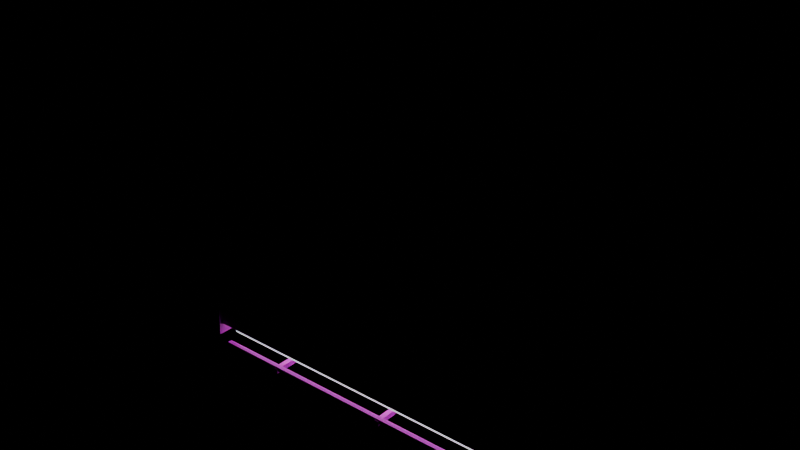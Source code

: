 # Source: light_fluorescent.blend  (saved by Blender 5.2.45; exported with 4.5.12 LTS)
import bpy
from mathutils import Matrix  # noqa: F401  (used for matrix-valued properties, if any)

bpy.ops.wm.read_factory_settings(use_empty=True)
scene = bpy.context.scene
scene.name = 'Scene'

# ---- images (referenced by path relative to the original .blend; pixels are not part of the script)
import os
ASSET_DIR = os.environ.get("B2B_ASSET_DIR", "")  # directory of the original .blend (textures are referenced by path, not embedded)
HERE = os.path.dirname(os.path.abspath(__file__))  # packed textures are extracted next to this script under _unpacked/

def load_image(name, relpath, width, height, colorspace="sRGB"):
    """Load a texture the original file referenced (path relative to the .blend, or extracted next to this script)."""
    p = next((c for c in (os.path.join(HERE, relpath), os.path.join(ASSET_DIR, relpath)) if relpath and os.path.exists(c)), "")
    if p:
        img = bpy.data.images.load(p, check_existing=True)
        img.name = name
    else:  # same state as the original file: an image datablock whose file is absent (Cycles renders it pink)
        img = bpy.data.images.new(name, width, height)
        img.source = "FILE"
        img.filepath = "//" + (relpath or name)
    img.colorspace_settings.name = colorspace
    return img
img_metal_panel_base_004_png = load_image('Metal-Panel_Base-004.png', 'Metal-Panel_Base-004.png', 1024, 1024, 'sRGB')
img_panel_001_3_base_004_png = load_image('Panel-001-3_Base-004.png', 'Panel-001-3_Base-004.png', 1024, 1024, 'sRGB')

# ---- materials (node trees are filled in below, after node groups)
mat_prop_lens = bpy.data.materials.new('prop/lens')
mat_steel_frame = bpy.data.materials.new('steel/frame')
mat_steel_machine_body = bpy.data.materials.new('steel/machine_body')
mat_prop_wire = bpy.data.materials.new('prop/wire')

# ---- material node trees
mat_prop_lens.use_nodes = True; mat_prop_lens.node_tree.nodes.clear()
_N = mat_prop_lens.node_tree.nodes; _L = mat_prop_lens.node_tree.links
n0 = _N.new('ShaderNodeBsdfPrincipled'); n0.name = 'Principled BSDF'; n0.location = (-200, 100)
n0.inputs[0].default_value = (0.95, 0.95, 0.92, 1.0)
n0.inputs[2].default_value = 0.4
n0.inputs[10].default_value = 0.005
n0.inputs[28].default_value = 1.0
n1 = _N.new('ShaderNodeOutputMaterial'); n1.name = 'Material Output'; n1.location = (200, 100)
_L.new(n0.outputs[0], n1.inputs[0])
n1.is_active_output = True
mat_steel_frame.use_nodes = True; mat_steel_frame.node_tree.nodes.clear()
_N = mat_steel_frame.node_tree.nodes; _L = mat_steel_frame.node_tree.links
n0 = _N.new('ShaderNodeBsdfPrincipled'); n0.name = 'Principled BSDF'; n0.location = (-200, 100)
n0.inputs[10].default_value = 0.005
n1 = _N.new('ShaderNodeOutputMaterial'); n1.name = 'Material Output'; n1.location = (200, 100)
n2 = _N.new('ShaderNodeTexImage'); n2.name = 'Image Texture'; n2.location = (0, 0)
n2.image = img_metal_panel_base_004_png
n2.interpolation = 'Closest'
_L.new(n0.outputs[0], n1.inputs[0])
_L.new(n2.outputs[0], n0.inputs[0])
n1.is_active_output = True
mat_steel_machine_body.use_nodes = True; mat_steel_machine_body.node_tree.nodes.clear()
_N = mat_steel_machine_body.node_tree.nodes; _L = mat_steel_machine_body.node_tree.links
n0 = _N.new('ShaderNodeBsdfPrincipled'); n0.name = 'Principled BSDF'; n0.location = (-200, 100)
n0.inputs[10].default_value = 0.005
n1 = _N.new('ShaderNodeOutputMaterial'); n1.name = 'Material Output'; n1.location = (200, 100)
n2 = _N.new('ShaderNodeTexImage'); n2.name = 'Image Texture'; n2.location = (0, 0)
n2.image = img_panel_001_3_base_004_png
n2.interpolation = 'Closest'
_L.new(n0.outputs[0], n1.inputs[0])
_L.new(n2.outputs[0], n0.inputs[0])
n1.is_active_output = True
mat_prop_wire.use_nodes = True; mat_prop_wire.node_tree.nodes.clear()
_N = mat_prop_wire.node_tree.nodes; _L = mat_prop_wire.node_tree.links
n0 = _N.new('ShaderNodeBsdfPrincipled'); n0.name = 'Principled BSDF'; n0.location = (-200, 100)
n0.inputs[0].default_value = (0.04, 0.04, 0.045, 1.0)
n0.inputs[2].default_value = 0.9
n0.inputs[10].default_value = 0.005
n1 = _N.new('ShaderNodeOutputMaterial'); n1.name = 'Material Output'; n1.location = (200, 100)
_L.new(n0.outputs[0], n1.inputs[0])
n1.is_active_output = True

# ---- meshes
me_body = bpy.data.meshes.new('Body')
me_body.from_pydata([(0.65, 0.11, -0.09), (0.65, 0.11, 0.0), (0.65, -0.11, 0.0), (0.65, -0.11, -0.09), (-0.65, -0.11, -0.09), (-0.65, -0.11, 0.0), (-0.65, 0.11, 0.0), (-0.65, 0.11, -0.09), (-0.65, 0.11, 0.0), (-0.65, -0.11, 0.0), (0.65, -0.11, 0.0), (0.65, 0.11, 0.0), (-0.65, -0.11, -0.09), (-0.65, 0.11, -0.09), (0.65, 0.11, -0.09), (0.65, -0.11, -0.09), (-0.65, -0.11, -0.09), (0.65, -0.11, -0.09), (0.65, -0.11, 0.0), (-0.65, -0.11, 0.0), (0.65, 0.11, -0.09), (-0.65, 0.11, -0.09), (-0.65, 0.11, 0.0), (0.65, 0.11, 0.0), (-0.615, 0.125, -0.12), (-0.615, 0.125, 0.0), (-0.615, -0.125, 0.0), (-0.615, -0.125, -0.12), (-0.665, -0.125, -0.12), (-0.665, -0.125, 0.0), (-0.665, 0.125, 0.0), (-0.665, 0.125, -0.12), (-0.665, 0.125, 0.0), (-0.665, -0.125, 0.0), (-0.615, -0.125, 0.0), (-0.615, 0.125, 0.0), (-0.665, -0.125, -0.12), (-0.665, 0.125, -0.12), (-0.615, 0.125, -0.12), (-0.615, -0.125, -0.12), (-0.665, -0.125, -0.12), (-0.615, -0.125, -0.12), (-0.615, -0.125, 0.0), (-0.665, -0.125, 0.0), (-0.615, 0.125, -0.12), (-0.665, 0.125, -0.12), (-0.665, 0.125, 0.0), (-0.615, 0.125, 0.0), (0.665, 0.125, -0.12), (0.665, 0.125, 0.0), (0.665, -0.125, 0.0), (0.665, -0.125, -0.12), (0.615, -0.125, -0.12), (0.615, -0.125, 0.0), (0.615, 0.125, 0.0), (0.615, 0.125, -0.12), (0.615, 0.125, 0.0), (0.615, -0.125, 0.0), (0.665, -0.125, 0.0), (0.665, 0.125, 0.0), (0.615, -0.125, -0.12), (0.615, 0.125, -0.12), (0.665, 0.125, -0.12), (0.665, -0.125, -0.12), (0.615, -0.125, -0.12), (0.665, -0.125, -0.12), (0.665, -0.125, 0.0), (0.615, -0.125, 0.0), (0.665, 0.125, -0.12), (0.615, 0.125, -0.12), (0.615, 0.125, 0.0), (0.665, 0.125, 0.0), (-0.6, 0.05995, -0.09598), (-0.6, 0.07402, -0.1101), (-0.6, 0.07402, -0.1299), (-0.6, 0.05995, -0.144), (-0.6, 0.04005, -0.144), (-0.6, 0.02598, -0.1299), (-0.6, 0.02598, -0.1101), (-0.6, 0.04005, -0.09598), (0.6, 0.04005, -0.09598), (0.6, 0.02598, -0.1101), (0.6, 0.02598, -0.1299), (0.6, 0.04005, -0.144), (0.6, 0.05995, -0.144), (0.6, 0.07402, -0.1299), (0.6, 0.07402, -0.1101), (0.6, 0.05995, -0.09598), (0.6, 0.04005, -0.09598), (-0.6, 0.04005, -0.09598), (-0.6, 0.02598, -0.1101), (0.6, 0.02598, -0.1101), (0.6, 0.02598, -0.1101), (-0.6, 0.02598, -0.1101), (-0.6, 0.02598, -0.1299), (0.6, 0.02598, -0.1299), (0.6, 0.02598, -0.1299), (-0.6, 0.02598, -0.1299), (-0.6, 0.04005, -0.144), (0.6, 0.04005, -0.144), (0.6, 0.04005, -0.144), (-0.6, 0.04005, -0.144), (-0.6, 0.05995, -0.144), (0.6, 0.05995, -0.144), (0.6, 0.05995, -0.144), (-0.6, 0.05995, -0.144), (-0.6, 0.07402, -0.1299), (0.6, 0.07402, -0.1299), (0.6, 0.07402, -0.1299), (-0.6, 0.07402, -0.1299), (-0.6, 0.07402, -0.1101), (0.6, 0.07402, -0.1101), (0.6, 0.07402, -0.1101), (-0.6, 0.07402, -0.1101), (-0.6, 0.05995, -0.09598), (0.6, 0.05995, -0.09598), (0.6, 0.05995, -0.09598), (-0.6, 0.05995, -0.09598), (-0.6, 0.04005, -0.09598), (0.6, 0.04005, -0.09598), (-0.6, -0.04005, -0.09598), (-0.6, -0.02598, -0.1101), (-0.6, -0.02598, -0.1299), (-0.6, -0.04005, -0.144), (-0.6, -0.05995, -0.144), (-0.6, -0.07402, -0.1299), (-0.6, -0.07402, -0.1101), (-0.6, -0.05995, -0.09598), (0.6, -0.05995, -0.09598), (0.6, -0.07402, -0.1101), (0.6, -0.07402, -0.1299), (0.6, -0.05995, -0.144), (0.6, -0.04005, -0.144), (0.6, -0.02598, -0.1299), (0.6, -0.02598, -0.1101), (0.6, -0.04005, -0.09598), (0.6, -0.05995, -0.09598), (-0.6, -0.05995, -0.09598), (-0.6, -0.07402, -0.1101), (0.6, -0.07402, -0.1101), (0.6, -0.07402, -0.1101), (-0.6, -0.07402, -0.1101), (-0.6, -0.07402, -0.1299), (0.6, -0.07402, -0.1299), (0.6, -0.07402, -0.1299), (-0.6, -0.07402, -0.1299), (-0.6, -0.05995, -0.144), (0.6, -0.05995, -0.144), (0.6, -0.05995, -0.144), (-0.6, -0.05995, -0.144), (-0.6, -0.04005, -0.144), (0.6, -0.04005, -0.144), (0.6, -0.04005, -0.144), (-0.6, -0.04005, -0.144), (-0.6, -0.02598, -0.1299), (0.6, -0.02598, -0.1299), (0.6, -0.02598, -0.1299), (-0.6, -0.02598, -0.1299), (-0.6, -0.02598, -0.1101), (0.6, -0.02598, -0.1101), (0.6, -0.02598, -0.1101), (-0.6, -0.02598, -0.1101), (-0.6, -0.04005, -0.09598), (0.6, -0.04005, -0.09598), (0.6, -0.04005, -0.09598), (-0.6, -0.04005, -0.09598), (-0.6, -0.05995, -0.09598), (0.6, -0.05995, -0.09598), (0.61, 0.102, -0.172), (0.61, 0.102, -0.158), (0.61, 0.088, -0.158), (0.61, 0.088, -0.172), (-0.61, 0.088, -0.172), (-0.61, 0.088, -0.158), (-0.61, 0.102, -0.158), (-0.61, 0.102, -0.172), (-0.61, 0.102, -0.158), (-0.61, 0.088, -0.158), (0.61, 0.088, -0.158), (0.61, 0.102, -0.158), (-0.61, 0.088, -0.172), (-0.61, 0.102, -0.172), (0.61, 0.102, -0.172), (0.61, 0.088, -0.172), (-0.61, 0.088, -0.172), (0.61, 0.088, -0.172), (0.61, 0.088, -0.158), (-0.61, 0.088, -0.158), (0.61, 0.102, -0.172), (-0.61, 0.102, -0.172), (-0.61, 0.102, -0.158), (0.61, 0.102, -0.158), (0.61, -0.088, -0.172), (0.61, -0.088, -0.158), (0.61, -0.102, -0.158), (0.61, -0.102, -0.172), (-0.61, -0.102, -0.172), (-0.61, -0.102, -0.158), (-0.61, -0.088, -0.158), (-0.61, -0.088, -0.172), (-0.61, -0.088, -0.158), (-0.61, -0.102, -0.158), (0.61, -0.102, -0.158), (0.61, -0.088, -0.158), (-0.61, -0.102, -0.172), (-0.61, -0.088, -0.172), (0.61, -0.088, -0.172), (0.61, -0.102, -0.172), (-0.61, -0.102, -0.172), (0.61, -0.102, -0.172), (0.61, -0.102, -0.158), (-0.61, -0.102, -0.158), (0.61, -0.088, -0.172), (-0.61, -0.088, -0.172), (-0.61, -0.088, -0.158), (0.61, -0.088, -0.158), (-0.392, 0.105, -0.18), (-0.392, 0.105, -0.164), (-0.392, -0.105, -0.164), (-0.392, -0.105, -0.18), (-0.408, -0.105, -0.18), (-0.408, -0.105, -0.164), (-0.408, 0.105, -0.164), (-0.408, 0.105, -0.18), (-0.408, 0.105, -0.164), (-0.408, -0.105, -0.164), (-0.392, -0.105, -0.164), (-0.392, 0.105, -0.164), (-0.408, -0.105, -0.18), (-0.408, 0.105, -0.18), (-0.392, 0.105, -0.18), (-0.392, -0.105, -0.18), (-0.408, -0.105, -0.18), (-0.392, -0.105, -0.18), (-0.392, -0.105, -0.164), (-0.408, -0.105, -0.164), (-0.392, 0.105, -0.18), (-0.408, 0.105, -0.18), (-0.408, 0.105, -0.164), (-0.392, 0.105, -0.164), (0.008, 0.105, -0.18), (0.008, 0.105, -0.164), (0.008, -0.105, -0.164), (0.008, -0.105, -0.18), (-0.008, -0.105, -0.18), (-0.008, -0.105, -0.164), (-0.008, 0.105, -0.164), (-0.008, 0.105, -0.18), (-0.008, 0.105, -0.164), (-0.008, -0.105, -0.164), (0.008, -0.105, -0.164), (0.008, 0.105, -0.164), (-0.008, -0.105, -0.18), (-0.008, 0.105, -0.18), (0.008, 0.105, -0.18), (0.008, -0.105, -0.18), (-0.008, -0.105, -0.18), (0.008, -0.105, -0.18), (0.008, -0.105, -0.164), (-0.008, -0.105, -0.164), (0.008, 0.105, -0.18), (-0.008, 0.105, -0.18), (-0.008, 0.105, -0.164), (0.008, 0.105, -0.164), (0.408, 0.105, -0.18), (0.408, 0.105, -0.164), (0.408, -0.105, -0.164), (0.408, -0.105, -0.18), (0.392, -0.105, -0.18), (0.392, -0.105, -0.164), (0.392, 0.105, -0.164), (0.392, 0.105, -0.18), (0.392, 0.105, -0.164), (0.392, -0.105, -0.164), (0.408, -0.105, -0.164), (0.408, 0.105, -0.164), (0.392, -0.105, -0.18), (0.392, 0.105, -0.18), (0.408, 0.105, -0.18), (0.408, -0.105, -0.18), (0.392, -0.105, -0.18), (0.408, -0.105, -0.18), (0.408, -0.105, -0.164), (0.392, -0.105, -0.164), (0.408, 0.105, -0.18), (0.392, 0.105, -0.18), (0.392, 0.105, -0.164), (0.408, 0.105, -0.164)], [], [(0, 1, 2, 3), (4, 5, 6, 7), (8, 9, 10, 11), (12, 13, 14, 15), (16, 17, 18, 19), (20, 21, 22, 23), (24, 25, 26, 27), (28, 29, 30, 31), (32, 33, 34, 35), (36, 37, 38, 39), (40, 41, 42, 43), (44, 45, 46, 47), (48, 49, 50, 51), (52, 53, 54, 55), (56, 57, 58, 59), (60, 61, 62, 63), (64, 65, 66, 67), (68, 69, 70, 71), (72, 73, 74, 75, 76, 77, 78, 79), (80, 81, 82, 83, 84, 85, 86, 87), (88, 89, 90, 91), (92, 93, 94, 95), (96, 97, 98, 99), (100, 101, 102, 103), (104, 105, 106, 107), (108, 109, 110, 111), (112, 113, 114, 115), (116, 117, 118, 119), (120, 121, 122, 123, 124, 125, 126, 127), (128, 129, 130, 131, 132, 133, 134, 135), (136, 137, 138, 139), (140, 141, 142, 143), (144, 145, 146, 147), (148, 149, 150, 151), (152, 153, 154, 155), (156, 157, 158, 159), (160, 161, 162, 163), (164, 165, 166, 167), (168, 169, 170, 171), (172, 173, 174, 175), (176, 177, 178, 179), (180, 181, 182, 183), (184, 185, 186, 187), (188, 189, 190, 191), (192, 193, 194, 195), (196, 197, 198, 199), (200, 201, 202, 203), (204, 205, 206, 207), (208, 209, 210, 211), (212, 213, 214, 215), (216, 217, 218, 219), (220, 221, 222, 223), (224, 225, 226, 227), (228, 229, 230, 231), (232, 233, 234, 235), (236, 237, 238, 239), (240, 241, 242, 243), (244, 245, 246, 247), (248, 249, 250, 251), (252, 253, 254, 255), (256, 257, 258, 259), (260, 261, 262, 263), (264, 265, 266, 267), (268, 269, 270, 271), (272, 273, 274, 275), (276, 277, 278, 279), (280, 281, 282, 283), (284, 285, 286, 287)])
me_body.polygons.foreach_set('material_index', [2, 2, 2, 2, 2, 2, 1, 1, 1, 1, 1, 1, 1, 1, 1, 1, 1, 1, 0, 0, 0, 0, 0, 0, 0, 0, 0, 0, 0, 0, 0, 0, 0, 0, 0, 0, 0, 0, 1, 1, 1, 1, 1, 1, 1, 1, 1, 1, 1, 1, 1, 1, 1, 1, 1, 1, 1, 1, 1, 1, 1, 1, 1, 1, 1, 1, 1, 1])
_uv = me_body.uv_layers.new(name='UVMap')
_uv.uv.foreach_set('vector', [0.055, -0.045, 0.055, 0.0, -0.055, 0.0, -0.055, -0.045, 0.055, -0.045, 0.055, 0.0, -0.055, 0.0, -0.055, -0.045, -0.325, -0.055, -0.325, 0.055, 0.325, 0.055, 0.325, -0.055, -0.325, -0.055, -0.325, 0.055, 0.325, 0.055, 0.325, -0.055, -0.325, -0.045, 0.325, -0.045, 0.325, 0.0, -0.325, 0.0, -0.325, -0.045, 0.325, -0.045, 0.325, 0.0, -0.325, 0.0, 0.125, -0.12, 0.125, 0.0, -0.125, 0.0, -0.125, -0.12, 0.125, -0.12, 0.125, 0.0, -0.125, 0.0, -0.125, -0.12, -0.665, -0.125, -0.665, 0.125, -0.615, 0.125, -0.615, -0.125, -0.665, -0.125, -0.665, 0.125, -0.615, 0.125, -0.615, -0.125, -0.665, -0.12, -0.615, -0.12, -0.615, 0.0, -0.665, 0.0, 0.615, -0.12, 0.665, -0.12, 0.665, 0.0, 0.615, 0.0, 0.125, -0.12, 0.125, 0.0, -0.125, 0.0, -0.125, -0.12, 0.125, -0.12, 0.125, 0.0, -0.125, 0.0, -0.125, -0.12, 0.615, -0.125, 0.615, 0.125, 0.665, 0.125, 0.665, -0.125, 0.615, -0.125, 0.615, 0.125, 0.665, 0.125, 0.665, -0.125, 0.615, -0.12, 0.665, -0.12, 0.665, 0.0, 0.615, 0.0, -0.665, -0.12, -0.615, -0.12, -0.615, 0.0, -0.665, 0.0, -0.05995, -0.09598, -0.07402, -0.1101, -0.07402, -0.1299, -0.05995, -0.144, -0.04005, -0.144, -0.02598, -0.1299, -0.02598, -0.1101, -0.04005, -0.09598, 0.04005, -0.09598, 0.02598, -0.1101, 0.02598, -0.1299, 0.04005, -0.144, 0.05995, -0.144, 0.07402, -0.1299, 0.07402, -0.1101, 0.05995, -0.09598, 0.6, -0.04005, -0.6, -0.04005, -0.6, -0.02598, 0.6, -0.02598, 0.6, -0.1101, -0.6, -0.1101, -0.6, -0.1299, 0.6, -0.1299, 0.6, 0.02598, -0.6, 0.02598, -0.6, 0.04005, 0.6, 0.04005, 0.6, 0.04005, -0.6, 0.04005, -0.6, 0.05995, 0.6, 0.05995, 0.6, 0.05995, -0.6, 0.05995, -0.6, 0.07402, 0.6, 0.07402, -0.6, -0.1299, 0.6, -0.1299, 0.6, -0.1101, -0.6, -0.1101, -0.6, -0.1101, 0.6, -0.1101, 0.6, -0.09598, -0.6, -0.09598, 0.6, -0.05995, -0.6, -0.05995, -0.6, -0.04005, 0.6, -0.04005, 0.04005, -0.09598, 0.02598, -0.1101, 0.02598, -0.1299, 0.04005, -0.144, 0.05995, -0.144, 0.07402, -0.1299, 0.07402, -0.1101, 0.05995, -0.09598, -0.05995, -0.09598, -0.07402, -0.1101, -0.07402, -0.1299, -0.05995, -0.144, -0.04005, -0.144, -0.02598, -0.1299, -0.02598, -0.1101, -0.04005, -0.09598, 0.6, 0.05995, -0.6, 0.05995, -0.6, 0.07402, 0.6, 0.07402, 0.6, -0.1101, -0.6, -0.1101, -0.6, -0.1299, 0.6, -0.1299, 0.6, -0.07402, -0.6, -0.07402, -0.6, -0.05995, 0.6, -0.05995, 0.6, -0.05995, -0.6, -0.05995, -0.6, -0.04005, 0.6, -0.04005, 0.6, -0.04005, -0.6, -0.04005, -0.6, -0.02598, 0.6, -0.02598, -0.6, -0.1299, 0.6, -0.1299, 0.6, -0.1101, -0.6, -0.1101, -0.6, -0.1101, 0.6, -0.1101, 0.6, -0.09598, -0.6, -0.09598, 0.6, 0.04005, -0.6, 0.04005, -0.6, 0.05995, 0.6, 0.05995, 0.102, -0.172, 0.102, -0.158, 0.088, -0.158, 0.088, -0.172, -0.088, -0.172, -0.088, -0.158, -0.102, -0.158, -0.102, -0.172, -0.61, -0.102, -0.61, -0.088, 0.61, -0.088, 0.61, -0.102, -0.61, 0.088, -0.61, 0.102, 0.61, 0.102, 0.61, 0.088, -0.61, -0.172, 0.61, -0.172, 0.61, -0.158, -0.61, -0.158, -0.61, -0.172, 0.61, -0.172, 0.61, -0.158, -0.61, -0.158, -0.088, -0.172, -0.088, -0.158, -0.102, -0.158, -0.102, -0.172, 0.102, -0.172, 0.102, -0.158, 0.088, -0.158, 0.088, -0.172, -0.61, 0.088, -0.61, 0.102, 0.61, 0.102, 0.61, 0.088, -0.61, -0.102, -0.61, -0.088, 0.61, -0.088, 0.61, -0.102, -0.61, -0.172, 0.61, -0.172, 0.61, -0.158, -0.61, -0.158, -0.61, -0.172, 0.61, -0.172, 0.61, -0.158, -0.61, -0.158, 0.105, -0.18, 0.105, -0.164, -0.105, -0.164, -0.105, -0.18, 0.105, -0.18, 0.105, -0.164, -0.105, -0.164, -0.105, -0.18, -0.408, -0.105, -0.408, 0.105, -0.392, 0.105, -0.392, -0.105, -0.408, -0.105, -0.408, 0.105, -0.392, 0.105, -0.392, -0.105, -0.408, -0.18, -0.392, -0.18, -0.392, -0.164, -0.408, -0.164, 0.392, -0.18, 0.408, -0.18, 0.408, -0.164, 0.392, -0.164, 0.105, -0.18, 0.105, -0.164, -0.105, -0.164, -0.105, -0.18, 0.105, -0.18, 0.105, -0.164, -0.105, -0.164, -0.105, -0.18, -0.008, -0.105, -0.008, 0.105, 0.008, 0.105, 0.008, -0.105, -0.008, -0.105, -0.008, 0.105, 0.008, 0.105, 0.008, -0.105, -0.008, -0.18, 0.008, -0.18, 0.008, -0.164, -0.008, -0.164, -0.008, -0.18, 0.008, -0.18, 0.008, -0.164, -0.008, -0.164, 0.105, -0.18, 0.105, -0.164, -0.105, -0.164, -0.105, -0.18, 0.105, -0.18, 0.105, -0.164, -0.105, -0.164, -0.105, -0.18, 0.392, -0.105, 0.392, 0.105, 0.408, 0.105, 0.408, -0.105, 0.392, -0.105, 0.392, 0.105, 0.408, 0.105, 0.408, -0.105, 0.392, -0.18, 0.408, -0.18, 0.408, -0.164, 0.392, -0.164, -0.408, -0.18, -0.392, -0.18, -0.392, -0.164, -0.408, -0.164])
me_body.materials.append(mat_prop_lens)
me_body.materials.append(mat_steel_frame)
me_body.materials.append(mat_steel_machine_body)
me_body.update()
me_wires = bpy.data.meshes.new('Wires')
me_wires.from_pydata([(-0.4939, 0.0035, 1.0), (-0.5, 0.007, 1.0), (-0.5061, 0.0035, 1.0), (-0.5061, -0.0035, 1.0), (-0.5, -0.007, 1.0), (-0.4939, -0.0035, 1.0), (-0.4939, -0.0035, 0.0), (-0.5, -0.007, 0.0), (-0.5061, -0.0035, 0.0), (-0.5061, 0.0035, 0.0), (-0.5, 0.007, 0.0), (-0.4939, 0.0035, 0.0), (-0.4939, -0.0035, 0.0), (-0.4939, -0.0035, 1.0), (-0.5, -0.007, 1.0), (-0.5, -0.007, 0.0), (-0.5, -0.007, 0.0), (-0.5, -0.007, 1.0), (-0.5061, -0.0035, 1.0), (-0.5061, -0.0035, 0.0), (-0.5061, -0.0035, 0.0), (-0.5061, -0.0035, 1.0), (-0.5061, 0.0035, 1.0), (-0.5061, 0.0035, 0.0), (-0.5061, 0.0035, 0.0), (-0.5061, 0.0035, 1.0), (-0.5, 0.007, 1.0), (-0.5, 0.007, 0.0), (-0.5, 0.007, 0.0), (-0.5, 0.007, 1.0), (-0.4939, 0.0035, 1.0), (-0.4939, 0.0035, 0.0), (-0.4939, 0.0035, 0.0), (-0.4939, 0.0035, 1.0), (-0.4939, -0.0035, 1.0), (-0.4939, -0.0035, 0.0), (0.5061, 0.0035, 1.0), (0.5, 0.007, 1.0), (0.4939, 0.0035, 1.0), (0.4939, -0.0035, 1.0), (0.5, -0.007, 1.0), (0.5061, -0.0035, 1.0), (0.5061, -0.0035, 0.0), (0.5, -0.007, 0.0), (0.4939, -0.0035, 0.0), (0.4939, 0.0035, 0.0), (0.5, 0.007, 0.0), (0.5061, 0.0035, 0.0), (0.5061, -0.0035, 0.0), (0.5061, -0.0035, 1.0), (0.5, -0.007, 1.0), (0.5, -0.007, 0.0), (0.5, -0.007, 0.0), (0.5, -0.007, 1.0), (0.4939, -0.0035, 1.0), (0.4939, -0.0035, 0.0), (0.4939, -0.0035, 0.0), (0.4939, -0.0035, 1.0), (0.4939, 0.0035, 1.0), (0.4939, 0.0035, 0.0), (0.4939, 0.0035, 0.0), (0.4939, 0.0035, 1.0), (0.5, 0.007, 1.0), (0.5, 0.007, 0.0), (0.5, 0.007, 0.0), (0.5, 0.007, 1.0), (0.5061, 0.0035, 1.0), (0.5061, 0.0035, 0.0), (0.5061, 0.0035, 0.0), (0.5061, 0.0035, 1.0), (0.5061, -0.0035, 1.0), (0.5061, -0.0035, 0.0)], [], [(0, 1, 2, 3, 4, 5), (6, 7, 8, 9, 10, 11), (12, 13, 14, 15), (16, 17, 18, 19), (20, 21, 22, 23), (24, 25, 26, 27), (28, 29, 30, 31), (32, 33, 34, 35), (36, 37, 38, 39, 40, 41), (42, 43, 44, 45, 46, 47), (48, 49, 50, 51), (52, 53, 54, 55), (56, 57, 58, 59), (60, 61, 62, 63), (64, 65, 66, 67), (68, 69, 70, 71)])
_uv = me_wires.uv_layers.new(name='UVMap')
_uv.uv.foreach_set('vector', [-0.4939, -0.0035, -0.5, -0.007, -0.5061, -0.0035, -0.5061, 0.0035, -0.5, 0.007, -0.4939, 0.0035, -0.4939, -0.0035, -0.5, -0.007, -0.5061, -0.0035, -0.5061, 0.0035, -0.5, 0.007, -0.4939, 0.0035, -0.4939, 0.0, -0.4939, 1.0, -0.5, 1.0, -0.5, 0.0, -0.5, 0.0, -0.5, 1.0, -0.5061, 1.0, -0.5061, 0.0, 0.0035, 0.0, 0.0035, 1.0, -0.0035, 1.0, -0.0035, 0.0, 0.5061, 0.0, 0.5061, 1.0, 0.5, 1.0, 0.5, 0.0, 0.5, 0.0, 0.5, 1.0, 0.4939, 1.0, 0.4939, 0.0, 0.0035, 0.0, 0.0035, 1.0, -0.0035, 1.0, -0.0035, 0.0, 0.5061, -0.0035, 0.5, -0.007, 0.4939, -0.0035, 0.4939, 0.0035, 0.5, 0.007, 0.5061, 0.0035, 0.5061, -0.0035, 0.5, -0.007, 0.4939, -0.0035, 0.4939, 0.0035, 0.5, 0.007, 0.5061, 0.0035, 0.5061, 0.0, 0.5061, 1.0, 0.5, 1.0, 0.5, 0.0, 0.5, 0.0, 0.5, 1.0, 0.4939, 1.0, 0.4939, 0.0, 0.0035, 0.0, 0.0035, 1.0, -0.0035, 1.0, -0.0035, 0.0, -0.4939, 0.0, -0.4939, 1.0, -0.5, 1.0, -0.5, 0.0, -0.5, 0.0, -0.5, 1.0, -0.5061, 1.0, -0.5061, 0.0, 0.0035, 0.0, 0.0035, 1.0, -0.0035, 1.0, -0.0035, 0.0])
me_wires.materials.append(mat_prop_wire)
me_wires.update()

# ---- objects
ob_body = bpy.data.objects.new('Body', me_body)
ob_wires = bpy.data.objects.new('Wires', me_wires)

# ---- transforms, parenting, visibility, modifiers, constraints
ob_body.location = (0.0, 0.0, 0.0)
ob_wires.location = (0.0, 0.0, 0.0)

# ---- collection membership
scene.collection.objects.link(ob_body)
scene.collection.objects.link(ob_wires)

# ---- scene / render settings (as saved in the file)
scene.frame_start = 1; scene.frame_end = 250; scene.frame_set(1)
scene.render.engine = 'BLENDER_EEVEE_NEXT'
scene.render.bake_bias = 0.0
scene.render.bake_samples = 0
scene.render.compositor_device = 'GPU'
scene.eevee.use_volume_custom_range = False
scene.eevee.fast_gi_thickness_near = 0.1
scene.eevee.fast_gi_thickness_far = 0.0
scene.eevee.ray_tracing_options.screen_trace_thickness = 0.1
bpy.context.view_layer.update()

# ---- added for rendering (the .blend has no active camera): camera
cam_auto = bpy.data.cameras.new('AutoCamera')
cam_auto.lens = 50.0
cam_auto.sensor_width = 36.0
cam_auto.clip_end = 1000.0
ob_auto_camera = bpy.data.objects.new('AutoCamera', cam_auto)
scene.collection.objects.link(ob_auto_camera)
ob_auto_camera.location = (1.66124, -1.99348, 1.73899)
ob_auto_camera.rotation_euler = (1.09748, -7.21219e-08, 0.694738)
scene.camera = ob_auto_camera
bpy.context.view_layer.update()
